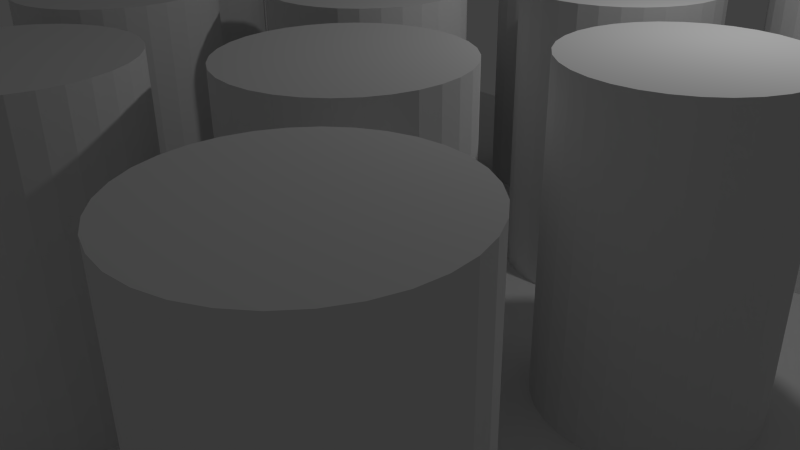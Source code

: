 # Source: board.blend  (saved by Blender 2.68.0; exported with 4.5.12 LTS)
import bpy
from mathutils import Matrix  # noqa: F401  (used for matrix-valued properties, if any)

bpy.ops.wm.read_factory_settings(use_empty=True)
scene = bpy.context.scene
scene.name = 'Scene'

# ---- collections
col_collection_1 = bpy.data.collections.new('Collection 1'); scene.collection.children.link(col_collection_1)

# ---- materials (node trees are filled in below, after node groups)
mat_material = bpy.data.materials.new('Material')
mat_material.alpha_threshold = 0.0
mat_material.use_transparent_shadow = False
mat_material.roughness = 0.5
mat_material.line_color = (0.0, 0.0, 0.0, 1.0)

# ---- material node trees

# ---- world
world_world = bpy.data.worlds.new('World'); scene.world = world_world
world_world.color = (0.05088, 0.05088, 0.05088)
world_world.use_sun_shadow = False
world_world.sun_shadow_jitter_overblur = 0.0
world_world.cycles.sampling_method = 'MANUAL'
world_world.cycles.sample_map_resolution = 256

# ---- cameras
cam_camera = bpy.data.cameras.new('Camera')
cam_camera.clip_end = 100.0
cam_camera.lens = 35.0
cam_camera.sensor_width = 32.0
cam_camera.sensor_height = 18.0
cam_camera.ortho_scale = 7.314
cam_camera.dof.focus_distance = 0.0
cam_camera.dof.aperture_fstop = 128.0

# ---- lights
light_lamp = bpy.data.lights.new('Lamp', 'POINT')
light_lamp.transmission_factor = 0.0
light_lamp.cutoff_distance = 30.0
light_lamp.energy = 100.0
light_lamp.shadow_buffer_clip_start = 1.001
light_lamp.shadow_soft_size = 0.1
light_lamp.shadow_maximum_resolution = 0.006
light_lamp.use_absolute_resolution = True
light_lamp.cycles.use_multiple_importance_sampling = False

# ---- meshes
me_cylinder_025 = bpy.data.meshes.new('Cylinder.025')
me_cylinder_025.from_pydata([(0.0, 0.75, -6.389), (0.0, 0.75, 3.389), (0.1463, 0.7356, -6.389), (0.1463, 0.7356, 3.389), (0.287, 0.6929, -6.389), (0.287, 0.6929, 3.389), (0.4167, 0.6236, -6.389), (0.4167, 0.6236, 3.389), (0.5303, 0.5303, -6.389), (0.5303, 0.5303, 3.389), (0.6236, 0.4167, -6.389), (0.6236, 0.4167, 3.389), (0.6929, 0.287, -6.389), (0.6929, 0.287, 3.389), (0.7356, 0.1463, -6.389), (0.7356, 0.1463, 3.389), (0.75, 5.662e-08, -6.389), (0.75, 5.662e-08, 3.389), (0.7356, -0.1463, -6.389), (0.7356, -0.1463, 3.389), (0.6929, -0.287, -6.389), (0.6929, -0.287, 3.389), (0.6236, -0.4167, -6.389), (0.6236, -0.4167, 3.389), (0.5303, -0.5303, -6.389), (0.5303, -0.5303, 3.389), (0.4167, -0.6236, -6.389), (0.4167, -0.6236, 3.389), (0.287, -0.6929, -6.389), (0.287, -0.6929, 3.389), (0.1463, -0.7356, -6.389), (0.1463, -0.7356, 3.389), (-2.444e-07, -0.75, -6.389), (-2.444e-07, -0.75, 3.389), (-0.1463, -0.7356, -6.389), (-0.1463, -0.7356, 3.389), (-0.287, -0.6929, -6.389), (-0.287, -0.6929, 3.389), (-0.4167, -0.6236, -6.389), (-0.4167, -0.6236, 3.389), (-0.5303, -0.5303, -6.389), (-0.5303, -0.5303, 3.389), (-0.6236, -0.4167, -6.389), (-0.6236, -0.4167, 3.389), (-0.6929, -0.287, -6.389), (-0.6929, -0.287, 3.389), (-0.7356, -0.1463, -6.389), (-0.7356, -0.1463, 3.389), (-0.75, 7.242e-07, -6.389), (-0.75, 7.242e-07, 3.389), (-0.7356, 0.1463, -6.389), (-0.7356, 0.1463, 3.389), (-0.6929, 0.287, -6.389), (-0.6929, 0.287, 3.389), (-0.6236, 0.4167, -6.389), (-0.6236, 0.4167, 3.389), (-0.5303, 0.5303, -6.389), (-0.5303, 0.5303, 3.389), (-0.4167, 0.6236, -6.389), (-0.4167, 0.6236, 3.389), (-0.287, 0.6929, -6.389), (-0.287, 0.6929, 3.389), (-0.1463, 0.7356, -6.389), (-0.1463, 0.7356, 3.389), (0.0, 3.417, -6.389), (0.0, 3.417, 3.389), (0.1463, 3.402, -6.389), (0.1463, 3.402, 3.389), (0.287, 3.36, -6.389), (0.287, 3.36, 3.389), (0.4167, 3.29, -6.389), (0.4167, 3.29, 3.389), (0.5303, 3.197, -6.389), (0.5303, 3.197, 3.389), (0.6236, 3.083, -6.389), (0.6236, 3.083, 3.389), (0.6929, 2.954, -6.389), (0.6929, 2.954, 3.389), (0.7356, 2.813, -6.389), (0.7356, 2.813, 3.389), (0.75, 2.667, -6.389), (0.75, 2.667, 3.389), (0.7356, 2.52, -6.389), (0.7356, 2.52, 3.389), (0.6929, 2.38, -6.389), (0.6929, 2.38, 3.389), (0.6236, 2.25, -6.389), (0.6236, 2.25, 3.389), (0.5303, 2.136, -6.389), (0.5303, 2.136, 3.389), (0.4167, 2.043, -6.389), (0.4167, 2.043, 3.389), (0.287, 1.974, -6.389), (0.287, 1.974, 3.389), (0.1463, 1.931, -6.389), (0.1463, 1.931, 3.389), (-2.444e-07, 1.917, -6.389), (-2.444e-07, 1.917, 3.389), (-0.1463, 1.931, -6.389), (-0.1463, 1.931, 3.389), (-0.287, 1.974, -6.389), (-0.287, 1.974, 3.389), (-0.4167, 2.043, -6.389), (-0.4167, 2.043, 3.389), (-0.5303, 2.136, -6.389), (-0.5303, 2.136, 3.389), (-0.6236, 2.25, -6.389), (-0.6236, 2.25, 3.389), (-0.6929, 2.38, -6.389), (-0.6929, 2.38, 3.389), (-0.7356, 2.52, -6.389), (-0.7356, 2.52, 3.389), (-0.75, 2.667, -6.389), (-0.75, 2.667, 3.389), (-0.7356, 2.813, -6.389), (-0.7356, 2.813, 3.389), (-0.6929, 2.954, -6.389), (-0.6929, 2.954, 3.389), (-0.6236, 3.083, -6.389), (-0.6236, 3.083, 3.389), (-0.5303, 3.197, -6.389), (-0.5303, 3.197, 3.389), (-0.4167, 3.29, -6.389), (-0.4167, 3.29, 3.389), (-0.287, 3.36, -6.389), (-0.287, 3.36, 3.389), (-0.1463, 3.402, -6.389), (-0.1463, 3.402, 3.389), (5.333, -1.917, -6.389), (5.333, -1.917, 3.389), (5.48, -1.931, -6.389), (5.48, -1.931, 3.389), (5.62, -1.974, -6.389), (5.62, -1.974, 3.389), (5.75, -2.043, -6.389), (5.75, -2.043, 3.389), (5.864, -2.136, -6.389), (5.864, -2.136, 3.389), (5.957, -2.25, -6.389), (5.957, -2.25, 3.389), (6.026, -2.38, -6.389), (6.026, -2.38, 3.389), (6.069, -2.52, -6.389), (6.069, -2.52, 3.389), (6.083, -2.667, -6.389), (6.083, -2.667, 3.389), (6.069, -2.813, -6.389), (6.069, -2.813, 3.389), (6.026, -2.954, -6.389), (6.026, -2.954, 3.389), (5.957, -3.083, -6.389), (5.957, -3.083, 3.389), (5.864, -3.197, -6.389), (5.864, -3.197, 3.389), (5.75, -3.29, -6.389), (5.75, -3.29, 3.389), (5.62, -3.36, -6.389), (5.62, -3.36, 3.389), (5.48, -3.402, -6.389), (5.48, -3.402, 3.389), (5.333, -3.417, -6.389), (5.333, -3.417, 3.389), (5.187, -3.402, -6.389), (5.187, -3.402, 3.389), (5.046, -3.36, -6.389), (5.046, -3.36, 3.389), (4.917, -3.29, -6.389), (4.917, -3.29, 3.389), (4.803, -3.197, -6.389), (4.803, -3.197, 3.389), (4.71, -3.083, -6.389), (4.71, -3.083, 3.389), (4.64, -2.954, -6.389), (4.64, -2.954, 3.389), (4.598, -2.813, -6.389), (4.598, -2.813, 3.389), (4.583, -2.667, -6.389), (4.583, -2.667, 3.389), (4.598, -2.52, -6.389), (4.598, -2.52, 3.389), (4.64, -2.38, -6.389), (4.64, -2.38, 3.389), (4.71, -2.25, -6.389), (4.71, -2.25, 3.389), (4.803, -2.136, -6.389), (4.803, -2.136, 3.389), (4.917, -2.043, -6.389), (4.917, -2.043, 3.389), (5.046, -1.974, -6.389), (5.046, -1.974, 3.389), (5.187, -1.931, -6.389), (5.187, -1.931, 3.389), (5.333, 0.75, -6.389), (5.333, 0.75, 3.389), (5.48, 0.7356, -6.389), (5.48, 0.7356, 3.389), (5.62, 0.6929, -6.389), (5.62, 0.6929, 3.389), (5.75, 0.6236, -6.389), (5.75, 0.6236, 3.389), (5.864, 0.5303, -6.389), (5.864, 0.5303, 3.389), (5.957, 0.4167, -6.389), (5.957, 0.4167, 3.389), (6.026, 0.287, -6.389), (6.026, 0.287, 3.389), (6.069, 0.1463, -6.389), (6.069, 0.1463, 3.389), (6.083, 5.662e-08, -6.389), (6.083, 5.662e-08, 3.389), (6.069, -0.1463, -6.389), (6.069, -0.1463, 3.389), (6.026, -0.287, -6.389), (6.026, -0.287, 3.389), (5.957, -0.4167, -6.389), (5.957, -0.4167, 3.389), (5.864, -0.5303, -6.389), (5.864, -0.5303, 3.389), (5.75, -0.6236, -6.389), (5.75, -0.6236, 3.389), (5.62, -0.6929, -6.389), (5.62, -0.6929, 3.389), (5.48, -0.7356, -6.389), (5.48, -0.7356, 3.389), (5.333, -0.75, -6.389), (5.333, -0.75, 3.389), (5.187, -0.7356, -6.389), (5.187, -0.7356, 3.389), (5.046, -0.6929, -6.389), (5.046, -0.6929, 3.389), (4.917, -0.6236, -6.389), (4.917, -0.6236, 3.389), (4.803, -0.5303, -6.389), (4.803, -0.5303, 3.389), (4.71, -0.4167, -6.389), (4.71, -0.4167, 3.389), (4.64, -0.287, -6.389), (4.64, -0.287, 3.389), (4.598, -0.1463, -6.389), (4.598, -0.1463, 3.389), (4.583, 7.242e-07, -6.389), (4.583, 7.242e-07, 3.389), (4.598, 0.1463, -6.389), (4.598, 0.1463, 3.389), (4.64, 0.287, -6.389), (4.64, 0.287, 3.389), (4.71, 0.4167, -6.389), (4.71, 0.4167, 3.389), (4.803, 0.5303, -6.389), (4.803, 0.5303, 3.389), (4.917, 0.6236, -6.389), (4.917, 0.6236, 3.389), (5.046, 0.6929, -6.389), (5.046, 0.6929, 3.389), (5.187, 0.7356, -6.389), (5.187, 0.7356, 3.389), (5.333, 3.417, -6.389), (5.333, 3.417, 3.389), (5.48, 3.402, -6.389), (5.48, 3.402, 3.389), (5.62, 3.36, -6.389), (5.62, 3.36, 3.389), (5.75, 3.29, -6.389), (5.75, 3.29, 3.389), (5.864, 3.197, -6.389), (5.864, 3.197, 3.389), (5.957, 3.083, -6.389), (5.957, 3.083, 3.389), (6.026, 2.954, -6.389), (6.026, 2.954, 3.389), (6.069, 2.813, -6.389), (6.069, 2.813, 3.389), (6.083, 2.667, -6.389), (6.083, 2.667, 3.389), (6.069, 2.52, -6.389), (6.069, 2.52, 3.389), (6.026, 2.38, -6.389), (6.026, 2.38, 3.389), (5.957, 2.25, -6.389), (5.957, 2.25, 3.389), (5.864, 2.136, -6.389), (5.864, 2.136, 3.389), (5.75, 2.043, -6.389), (5.75, 2.043, 3.389), (5.62, 1.974, -6.389), (5.62, 1.974, 3.389), (5.48, 1.931, -6.389), (5.48, 1.931, 3.389), (5.333, 1.917, -6.389), (5.333, 1.917, 3.389), (5.187, 1.931, -6.389), (5.187, 1.931, 3.389), (5.046, 1.974, -6.389), (5.046, 1.974, 3.389), (4.917, 2.043, -6.389), (4.917, 2.043, 3.389), (4.803, 2.136, -6.389), (4.803, 2.136, 3.389), (4.71, 2.25, -6.389), (4.71, 2.25, 3.389), (4.64, 2.38, -6.389), (4.64, 2.38, 3.389), (4.598, 2.52, -6.389), (4.598, 2.52, 3.389), (4.583, 2.667, -6.389), (4.583, 2.667, 3.389), (4.598, 2.813, -6.389), (4.598, 2.813, 3.389), (4.64, 2.954, -6.389), (4.64, 2.954, 3.389), (4.71, 3.083, -6.389), (4.71, 3.083, 3.389), (4.803, 3.197, -6.389), (4.803, 3.197, 3.389), (4.917, 3.29, -6.389), (4.917, 3.29, 3.389), (5.046, 3.36, -6.389), (5.046, 3.36, 3.389), (5.187, 3.402, -6.389), (5.187, 3.402, 3.389), (2.667, 3.417, -6.389), (2.667, 3.417, 3.389), (2.813, 3.402, -6.389), (2.813, 3.402, 3.389), (2.954, 3.36, -6.389), (2.954, 3.36, 3.389), (3.083, 3.29, -6.389), (3.083, 3.29, 3.389), (3.197, 3.197, -6.389), (3.197, 3.197, 3.389), (3.29, 3.083, -6.389), (3.29, 3.083, 3.389), (3.36, 2.954, -6.389), (3.36, 2.954, 3.389), (3.402, 2.813, -6.389), (3.402, 2.813, 3.389), (3.417, 2.667, -6.389), (3.417, 2.667, 3.389), (3.402, 2.52, -6.389), (3.402, 2.52, 3.389), (3.36, 2.38, -6.389), (3.36, 2.38, 3.389), (3.29, 2.25, -6.389), (3.29, 2.25, 3.389), (3.197, 2.136, -6.389), (3.197, 2.136, 3.389), (3.083, 2.043, -6.389), (3.083, 2.043, 3.389), (2.954, 1.974, -6.389), (2.954, 1.974, 3.389), (2.813, 1.931, -6.389), (2.813, 1.931, 3.389), (2.667, 1.917, -6.389), (2.667, 1.917, 3.389), (2.52, 1.931, -6.389), (2.52, 1.931, 3.389), (2.38, 1.974, -6.389), (2.38, 1.974, 3.389), (2.25, 2.043, -6.389), (2.25, 2.043, 3.389), (2.136, 2.136, -6.389), (2.136, 2.136, 3.389), (2.043, 2.25, -6.389), (2.043, 2.25, 3.389), (1.974, 2.38, -6.389), (1.974, 2.38, 3.389), (1.931, 2.52, -6.389), (1.931, 2.52, 3.389), (1.917, 2.667, -6.389), (1.917, 2.667, 3.389), (1.931, 2.813, -6.389), (1.931, 2.813, 3.389), (1.974, 2.954, -6.389), (1.974, 2.954, 3.389), (2.043, 3.083, -6.389), (2.043, 3.083, 3.389), (2.136, 3.197, -6.389), (2.136, 3.197, 3.389), (2.25, 3.29, -6.389), (2.25, 3.29, 3.389), (2.38, 3.36, -6.389), (2.38, 3.36, 3.389), (2.52, 3.402, -6.389), (2.52, 3.402, 3.389), (1.333, 2.083, -6.389), (1.333, 2.083, 3.389), (1.48, 2.069, -6.389), (1.48, 2.069, 3.389), (1.62, 2.026, -6.389), (1.62, 2.026, 3.389), (1.75, 1.957, -6.389), (1.75, 1.957, 3.389), (1.864, 1.864, -6.389), (1.864, 1.864, 3.389), (1.957, 1.75, -6.389), (1.957, 1.75, 3.389), (2.026, 1.62, -6.389), (2.026, 1.62, 3.389), (2.069, 1.48, -6.389), (2.069, 1.48, 3.389), (2.083, 1.333, -6.389), (2.083, 1.333, 3.389), (2.069, 1.187, -6.389), (2.069, 1.187, 3.389), (2.026, 1.046, -6.389), (2.026, 1.046, 3.389), (1.957, 0.9167, -6.389), (1.957, 0.9167, 3.389), (1.864, 0.803, -6.389), (1.864, 0.803, 3.389), (1.75, 0.7097, -6.389), (1.75, 0.7097, 3.389), (1.62, 0.6404, -6.389), (1.62, 0.6404, 3.389), (1.48, 0.5977, -6.389), (1.48, 0.5977, 3.389), (1.333, 0.5833, -6.389), (1.333, 0.5833, 3.389), (1.187, 0.5977, -6.389), (1.187, 0.5977, 3.389), (1.046, 0.6404, -6.389), (1.046, 0.6404, 3.389), (0.9167, 0.7097, -6.389), (0.9167, 0.7097, 3.389), (0.803, 0.803, -6.389), (0.803, 0.803, 3.389), (0.7097, 0.9167, -6.389), (0.7097, 0.9167, 3.389), (0.6404, 1.046, -6.389), (0.6404, 1.046, 3.389), (0.5977, 1.187, -6.389), (0.5977, 1.187, 3.389), (0.5833, 1.333, -6.389), (0.5833, 1.333, 3.389), (0.5977, 1.48, -6.389), (0.5977, 1.48, 3.389), (0.6404, 1.62, -6.389), (0.6404, 1.62, 3.389), (0.7097, 1.75, -6.389), (0.7097, 1.75, 3.389), (0.803, 1.864, -6.389), (0.803, 1.864, 3.389), (0.9167, 1.957, -6.389), (0.9167, 1.957, 3.389), (1.046, 2.026, -6.389), (1.046, 2.026, 3.389), (1.187, 2.069, -6.389), (1.187, 2.069, 3.389), (4.0, 2.083, -6.389), (4.0, 2.083, 3.389), (4.146, 2.069, -6.389), (4.146, 2.069, 3.389), (4.287, 2.026, -6.389), (4.287, 2.026, 3.389), (4.417, 1.957, -6.389), (4.417, 1.957, 3.389), (4.53, 1.864, -6.389), (4.53, 1.864, 3.389), (4.624, 1.75, -6.389), (4.624, 1.75, 3.389), (4.693, 1.62, -6.389), (4.693, 1.62, 3.389), (4.736, 1.48, -6.389), (4.736, 1.48, 3.389), (4.75, 1.333, -6.389), (4.75, 1.333, 3.389), (4.736, 1.187, -6.389), (4.736, 1.187, 3.389), (4.693, 1.046, -6.389), (4.693, 1.046, 3.389), (4.624, 0.9167, -6.389), (4.624, 0.9167, 3.389), (4.53, 0.803, -6.389), (4.53, 0.803, 3.389), (4.417, 0.7097, -6.389), (4.417, 0.7097, 3.389), (4.287, 0.6404, -6.389), (4.287, 0.6404, 3.389), (4.146, 0.5977, -6.389), (4.146, 0.5977, 3.389), (4.0, 0.5833, -6.389), (4.0, 0.5833, 3.389), (3.854, 0.5977, -6.389), (3.854, 0.5977, 3.389), (3.713, 0.6404, -6.389), (3.713, 0.6404, 3.389), (3.583, 0.7097, -6.389), (3.583, 0.7097, 3.389), (3.47, 0.803, -6.389), (3.47, 0.803, 3.389), (3.376, 0.9167, -6.389), (3.376, 0.9167, 3.389), (3.307, 1.046, -6.389), (3.307, 1.046, 3.389), (3.264, 1.187, -6.389), (3.264, 1.187, 3.389), (3.25, 1.333, -6.389), (3.25, 1.333, 3.389), (3.264, 1.48, -6.389), (3.264, 1.48, 3.389), (3.307, 1.62, -6.389), (3.307, 1.62, 3.389), (3.376, 1.75, -6.389), (3.376, 1.75, 3.389), (3.47, 1.864, -6.389), (3.47, 1.864, 3.389), (3.583, 1.957, -6.389), (3.583, 1.957, 3.389), (3.713, 2.026, -6.389), (3.713, 2.026, 3.389), (3.854, 2.069, -6.389), (3.854, 2.069, 3.389), (2.667, -1.917, -6.389), (2.667, -1.917, 3.389), (2.813, -1.931, -6.389), (2.813, -1.931, 3.389), (2.954, -1.974, -6.389), (2.954, -1.974, 3.389), (3.083, -2.043, -6.389), (3.083, -2.043, 3.389), (3.197, -2.136, -6.389), (3.197, -2.136, 3.389), (3.29, -2.25, -6.389), (3.29, -2.25, 3.389), (3.36, -2.38, -6.389), (3.36, -2.38, 3.389), (3.402, -2.52, -6.389), (3.402, -2.52, 3.389), (3.417, -2.667, -6.389), (3.417, -2.667, 3.389), (3.402, -2.813, -6.389), (3.402, -2.813, 3.389), (3.36, -2.954, -6.389), (3.36, -2.954, 3.389), (3.29, -3.083, -6.389), (3.29, -3.083, 3.389), (3.197, -3.197, -6.389), (3.197, -3.197, 3.389), (3.083, -3.29, -6.389), (3.083, -3.29, 3.389), (2.954, -3.36, -6.389), (2.954, -3.36, 3.389), (2.813, -3.402, -6.389), (2.813, -3.402, 3.389), (2.667, -3.417, -6.389), (2.667, -3.417, 3.389), (2.52, -3.402, -6.389), (2.52, -3.402, 3.389), (2.38, -3.36, -6.389), (2.38, -3.36, 3.389), (2.25, -3.29, -6.389), (2.25, -3.29, 3.389), (2.136, -3.197, -6.389), (2.136, -3.197, 3.389), (2.043, -3.083, -6.389), (2.043, -3.083, 3.389), (1.974, -2.954, -6.389), (1.974, -2.954, 3.389), (1.931, -2.813, -6.389), (1.931, -2.813, 3.389), (1.917, -2.667, -6.389), (1.917, -2.667, 3.389), (1.931, -2.52, -6.389), (1.931, -2.52, 3.389), (1.974, -2.38, -6.389), (1.974, -2.38, 3.389), (2.043, -2.25, -6.389), (2.043, -2.25, 3.389), (2.136, -2.136, -6.389), (2.136, -2.136, 3.389), (2.25, -2.043, -6.389), (2.25, -2.043, 3.389), (2.38, -1.974, -6.389), (2.38, -1.974, 3.389), (2.52, -1.931, -6.389), (2.52, -1.931, 3.389), (0.0, -1.917, -6.389), (0.0, -1.917, 3.389), (0.1463, -1.931, -6.389), (0.1463, -1.931, 3.389), (0.287, -1.974, -6.389), (0.287, -1.974, 3.389), (0.4167, -2.043, -6.389), (0.4167, -2.043, 3.389), (0.5303, -2.136, -6.389), (0.5303, -2.136, 3.389), (0.6236, -2.25, -6.389), (0.6236, -2.25, 3.389), (0.6929, -2.38, -6.389), (0.6929, -2.38, 3.389), (0.7356, -2.52, -6.389), (0.7356, -2.52, 3.389), (0.75, -2.667, -6.389), (0.75, -2.667, 3.389), (0.7356, -2.813, -6.389), (0.7356, -2.813, 3.389), (0.6929, -2.954, -6.389), (0.6929, -2.954, 3.389), (0.6236, -3.083, -6.389), (0.6236, -3.083, 3.389), (0.5303, -3.197, -6.389), (0.5303, -3.197, 3.389), (0.4167, -3.29, -6.389), (0.4167, -3.29, 3.389), (0.287, -3.36, -6.389), (0.287, -3.36, 3.389), (0.1463, -3.402, -6.389), (0.1463, -3.402, 3.389), (-2.444e-07, -3.417, -6.389), (-2.444e-07, -3.417, 3.389), (-0.1463, -3.402, -6.389), (-0.1463, -3.402, 3.389), (-0.287, -3.36, -6.389), (-0.287, -3.36, 3.389), (-0.4167, -3.29, -6.389), (-0.4167, -3.29, 3.389), (-0.5303, -3.197, -6.389), (-0.5303, -3.197, 3.389), (-0.6236, -3.083, -6.389), (-0.6236, -3.083, 3.389), (-0.6929, -2.954, -6.389), (-0.6929, -2.954, 3.389), (-0.7356, -2.813, -6.389), (-0.7356, -2.813, 3.389), (-0.75, -2.667, -6.389), (-0.75, -2.667, 3.389), (-0.7356, -2.52, -6.389), (-0.7356, -2.52, 3.389), (-0.6929, -2.38, -6.389), (-0.6929, -2.38, 3.389), (-0.6236, -2.25, -6.389), (-0.6236, -2.25, 3.389), (-0.5303, -2.136, -6.389), (-0.5303, -2.136, 3.389), (-0.4167, -2.043, -6.389), (-0.4167, -2.043, 3.389), (-0.287, -1.974, -6.389), (-0.287, -1.974, 3.389), (-0.1463, -1.931, -6.389), (-0.1463, -1.931, 3.389), (1.333, -0.5833, -6.389), (1.333, -0.5833, 3.389), (1.48, -0.5977, -6.389), (1.48, -0.5977, 3.389), (1.62, -0.6404, -6.389), (1.62, -0.6404, 3.389), (1.75, -0.7097, -6.389), (1.75, -0.7097, 3.389), (1.864, -0.803, -6.389), (1.864, -0.803, 3.389), (1.957, -0.9167, -6.389), (1.957, -0.9167, 3.389), (2.026, -1.046, -6.389), (2.026, -1.046, 3.389), (2.069, -1.187, -6.389), (2.069, -1.187, 3.389), (2.083, -1.333, -6.389), (2.083, -1.333, 3.389), (2.069, -1.48, -6.389), (2.069, -1.48, 3.389), (2.026, -1.62, -6.389), (2.026, -1.62, 3.389), (1.957, -1.75, -6.389), (1.957, -1.75, 3.389), (1.864, -1.864, -6.389), (1.864, -1.864, 3.389), (1.75, -1.957, -6.389), (1.75, -1.957, 3.389), (1.62, -2.026, -6.389), (1.62, -2.026, 3.389), (1.48, -2.069, -6.389), (1.48, -2.069, 3.389), (1.333, -2.083, -6.389), (1.333, -2.083, 3.389), (1.187, -2.069, -6.389), (1.187, -2.069, 3.389), (1.046, -2.026, -6.389), (1.046, -2.026, 3.389), (0.9167, -1.957, -6.389), (0.9167, -1.957, 3.389), (0.803, -1.864, -6.389), (0.803, -1.864, 3.389), (0.7097, -1.75, -6.389), (0.7097, -1.75, 3.389), (0.6404, -1.62, -6.389), (0.6404, -1.62, 3.389), (0.5977, -1.48, -6.389), (0.5977, -1.48, 3.389), (0.5833, -1.333, -6.389), (0.5833, -1.333, 3.389), (0.5977, -1.187, -6.389), (0.5977, -1.187, 3.389), (0.6404, -1.046, -6.389), (0.6404, -1.046, 3.389), (0.7097, -0.9167, -6.389), (0.7097, -0.9167, 3.389), (0.803, -0.803, -6.389), (0.803, -0.803, 3.389), (0.9167, -0.7097, -6.389), (0.9167, -0.7097, 3.389), (1.046, -0.6404, -6.389), (1.046, -0.6404, 3.389), (1.187, -0.5977, -6.389), (1.187, -0.5977, 3.389), (4.0, -0.5833, -6.389), (4.0, -0.5833, 3.389), (4.146, -0.5977, -6.389), (4.146, -0.5977, 3.389), (4.287, -0.6404, -6.389), (4.287, -0.6404, 3.389), (4.417, -0.7097, -6.389), (4.417, -0.7097, 3.389), (4.53, -0.803, -6.389), (4.53, -0.803, 3.389), (4.624, -0.9167, -6.389), (4.624, -0.9167, 3.389), (4.693, -1.046, -6.389), (4.693, -1.046, 3.389), (4.736, -1.187, -6.389), (4.736, -1.187, 3.389), (4.75, -1.333, -6.389), (4.75, -1.333, 3.389), (4.736, -1.48, -6.389), (4.736, -1.48, 3.389), (4.693, -1.62, -6.389), (4.693, -1.62, 3.389), (4.624, -1.75, -6.389), (4.624, -1.75, 3.389), (4.53, -1.864, -6.389), (4.53, -1.864, 3.389), (4.417, -1.957, -6.389), (4.417, -1.957, 3.389), (4.287, -2.026, -6.389), (4.287, -2.026, 3.389), (4.146, -2.069, -6.389), (4.146, -2.069, 3.389), (4.0, -2.083, -6.389), (4.0, -2.083, 3.389), (3.854, -2.069, -6.389), (3.854, -2.069, 3.389), (3.713, -2.026, -6.389), (3.713, -2.026, 3.389), (3.583, -1.957, -6.389), (3.583, -1.957, 3.389), (3.47, -1.864, -6.389), (3.47, -1.864, 3.389), (3.376, -1.75, -6.389), (3.376, -1.75, 3.389), (3.307, -1.62, -6.389), (3.307, -1.62, 3.389), (3.264, -1.48, -6.389), (3.264, -1.48, 3.389), (3.25, -1.333, -6.389), (3.25, -1.333, 3.389), (3.264, -1.187, -6.389), (3.264, -1.187, 3.389), (3.307, -1.046, -6.389), (3.307, -1.046, 3.389), (3.376, -0.9167, -6.389), (3.376, -0.9167, 3.389), (3.47, -0.803, -6.389), (3.47, -0.803, 3.389), (3.583, -0.7097, -6.389), (3.583, -0.7097, 3.389), (3.713, -0.6404, -6.389), (3.713, -0.6404, 3.389), (3.854, -0.5977, -6.389), (3.854, -0.5977, 3.389), (2.667, 0.75, -6.389), (2.667, 0.75, 3.389), (2.813, 0.7356, -6.389), (2.813, 0.7356, 3.389), (2.954, 0.6929, -6.389), (2.954, 0.6929, 3.389), (3.083, 0.6236, -6.389), (3.083, 0.6236, 3.389), (3.197, 0.5303, -6.389), (3.197, 0.5303, 3.389), (3.29, 0.4167, -6.389), (3.29, 0.4167, 3.389), (3.36, 0.287, -6.389), (3.36, 0.287, 3.389), (3.402, 0.1463, -6.389), (3.402, 0.1463, 3.389), (3.417, 5.662e-08, -6.389), (3.417, 5.662e-08, 3.389), (3.402, -0.1463, -6.389), (3.402, -0.1463, 3.389), (3.36, -0.287, -6.389), (3.36, -0.287, 3.389), (3.29, -0.4167, -6.389), (3.29, -0.4167, 3.389), (3.197, -0.5303, -6.389), (3.197, -0.5303, 3.389), (3.083, -0.6236, -6.389), (3.083, -0.6236, 3.389), (2.954, -0.6929, -6.389), (2.954, -0.6929, 3.389), (2.813, -0.7356, -6.389), (2.813, -0.7356, 3.389), (2.667, -0.75, -6.389), (2.667, -0.75, 3.389), (2.52, -0.7356, -6.389), (2.52, -0.7356, 3.389), (2.38, -0.6929, -6.389), (2.38, -0.6929, 3.389), (2.25, -0.6236, -6.389), (2.25, -0.6236, 3.389), (2.136, -0.5303, -6.389), (2.136, -0.5303, 3.389), (2.043, -0.4167, -6.389), (2.043, -0.4167, 3.389), (1.974, -0.287, -6.389), (1.974, -0.287, 3.389), (1.931, -0.1463, -6.389), (1.931, -0.1463, 3.389), (1.917, 7.242e-07, -6.389), (1.917, 7.242e-07, 3.389), (1.931, 0.1463, -6.389), (1.931, 0.1463, 3.389), (1.974, 0.287, -6.389), (1.974, 0.287, 3.389), (2.043, 0.4167, -6.389), (2.043, 0.4167, 3.389), (2.136, 0.5303, -6.389), (2.136, 0.5303, 3.389), (2.25, 0.6236, -6.389), (2.25, 0.6236, 3.389), (2.38, 0.6929, -6.389), (2.38, 0.6929, 3.389), (2.52, 0.7356, -6.389), (2.52, 0.7356, 3.389)], [], [(0, 1, 3, 2), (2, 3, 5, 4), (4, 5, 7, 6), (6, 7, 9, 8), (8, 9, 11, 10), (10, 11, 13, 12), (12, 13, 15, 14), (14, 15, 17, 16), (16, 17, 19, 18), (18, 19, 21, 20), (20, 21, 23, 22), (22, 23, 25, 24), (24, 25, 27, 26), (26, 27, 29, 28), (28, 29, 31, 30), (30, 31, 33, 32), (32, 33, 35, 34), (34, 35, 37, 36), (36, 37, 39, 38), (38, 39, 41, 40), (40, 41, 43, 42), (42, 43, 45, 44), (44, 45, 47, 46), (46, 47, 49, 48), (48, 49, 51, 50), (50, 51, 53, 52), (52, 53, 55, 54), (54, 55, 57, 56), (56, 57, 59, 58), (58, 59, 61, 60), (3, 1, 63, 61, 59, 57, 55, 53, 51, 49, 47, 45, 43, 41, 39, 37, 35, 33, 31, 29, 27, 25, 23, 21, 19, 17, 15, 13, 11, 9, 7, 5), (62, 63, 1, 0), (60, 61, 63, 62), (0, 2, 4, 6, 8, 10, 12, 14, 16, 18, 20, 22, 24, 26, 28, 30, 32, 34, 36, 38, 40, 42, 44, 46, 48, 50, 52, 54, 56, 58, 60, 62), (64, 65, 67, 66), (66, 67, 69, 68), (68, 69, 71, 70), (70, 71, 73, 72), (72, 73, 75, 74), (74, 75, 77, 76), (76, 77, 79, 78), (78, 79, 81, 80), (80, 81, 83, 82), (82, 83, 85, 84), (84, 85, 87, 86), (86, 87, 89, 88), (88, 89, 91, 90), (90, 91, 93, 92), (92, 93, 95, 94), (94, 95, 97, 96), (96, 97, 99, 98), (98, 99, 101, 100), (100, 101, 103, 102), (102, 103, 105, 104), (104, 105, 107, 106), (106, 107, 109, 108), (108, 109, 111, 110), (110, 111, 113, 112), (112, 113, 115, 114), (114, 115, 117, 116), (116, 117, 119, 118), (118, 119, 121, 120), (120, 121, 123, 122), (122, 123, 125, 124), (67, 65, 127, 125, 123, 121, 119, 117, 115, 113, 111, 109, 107, 105, 103, 101, 99, 97, 95, 93, 91, 89, 87, 85, 83, 81, 79, 77, 75, 73, 71, 69), (126, 127, 65, 64), (124, 125, 127, 126), (64, 66, 68, 70, 72, 74, 76, 78, 80, 82, 84, 86, 88, 90, 92, 94, 96, 98, 100, 102, 104, 106, 108, 110, 112, 114, 116, 118, 120, 122, 124, 126), (128, 129, 131, 130), (130, 131, 133, 132), (132, 133, 135, 134), (134, 135, 137, 136), (136, 137, 139, 138), (138, 139, 141, 140), (140, 141, 143, 142), (142, 143, 145, 144), (144, 145, 147, 146), (146, 147, 149, 148), (148, 149, 151, 150), (150, 151, 153, 152), (152, 153, 155, 154), (154, 155, 157, 156), (156, 157, 159, 158), (158, 159, 161, 160), (160, 161, 163, 162), (162, 163, 165, 164), (164, 165, 167, 166), (166, 167, 169, 168), (168, 169, 171, 170), (170, 171, 173, 172), (172, 173, 175, 174), (174, 175, 177, 176), (176, 177, 179, 178), (178, 179, 181, 180), (180, 181, 183, 182), (182, 183, 185, 184), (184, 185, 187, 186), (186, 187, 189, 188), (131, 129, 191, 189, 187, 185, 183, 181, 179, 177, 175, 173, 171, 169, 167, 165, 163, 161, 159, 157, 155, 153, 151, 149, 147, 145, 143, 141, 139, 137, 135, 133), (190, 191, 129, 128), (188, 189, 191, 190), (128, 130, 132, 134, 136, 138, 140, 142, 144, 146, 148, 150, 152, 154, 156, 158, 160, 162, 164, 166, 168, 170, 172, 174, 176, 178, 180, 182, 184, 186, 188, 190), (192, 193, 195, 194), (194, 195, 197, 196), (196, 197, 199, 198), (198, 199, 201, 200), (200, 201, 203, 202), (202, 203, 205, 204), (204, 205, 207, 206), (206, 207, 209, 208), (208, 209, 211, 210), (210, 211, 213, 212), (212, 213, 215, 214), (214, 215, 217, 216), (216, 217, 219, 218), (218, 219, 221, 220), (220, 221, 223, 222), (222, 223, 225, 224), (224, 225, 227, 226), (226, 227, 229, 228), (228, 229, 231, 230), (230, 231, 233, 232), (232, 233, 235, 234), (234, 235, 237, 236), (236, 237, 239, 238), (238, 239, 241, 240), (240, 241, 243, 242), (242, 243, 245, 244), (244, 245, 247, 246), (246, 247, 249, 248), (248, 249, 251, 250), (250, 251, 253, 252), (195, 193, 255, 253, 251, 249, 247, 245, 243, 241, 239, 237, 235, 233, 231, 229, 227, 225, 223, 221, 219, 217, 215, 213, 211, 209, 207, 205, 203, 201, 199, 197), (254, 255, 193, 192), (252, 253, 255, 254), (192, 194, 196, 198, 200, 202, 204, 206, 208, 210, 212, 214, 216, 218, 220, 222, 224, 226, 228, 230, 232, 234, 236, 238, 240, 242, 244, 246, 248, 250, 252, 254), (256, 257, 259, 258), (258, 259, 261, 260), (260, 261, 263, 262), (262, 263, 265, 264), (264, 265, 267, 266), (266, 267, 269, 268), (268, 269, 271, 270), (270, 271, 273, 272), (272, 273, 275, 274), (274, 275, 277, 276), (276, 277, 279, 278), (278, 279, 281, 280), (280, 281, 283, 282), (282, 283, 285, 284), (284, 285, 287, 286), (286, 287, 289, 288), (288, 289, 291, 290), (290, 291, 293, 292), (292, 293, 295, 294), (294, 295, 297, 296), (296, 297, 299, 298), (298, 299, 301, 300), (300, 301, 303, 302), (302, 303, 305, 304), (304, 305, 307, 306), (306, 307, 309, 308), (308, 309, 311, 310), (310, 311, 313, 312), (312, 313, 315, 314), (314, 315, 317, 316), (259, 257, 319, 317, 315, 313, 311, 309, 307, 305, 303, 301, 299, 297, 295, 293, 291, 289, 287, 285, 283, 281, 279, 277, 275, 273, 271, 269, 267, 265, 263, 261), (318, 319, 257, 256), (316, 317, 319, 318), (256, 258, 260, 262, 264, 266, 268, 270, 272, 274, 276, 278, 280, 282, 284, 286, 288, 290, 292, 294, 296, 298, 300, 302, 304, 306, 308, 310, 312, 314, 316, 318), (320, 321, 323, 322), (322, 323, 325, 324), (324, 325, 327, 326), (326, 327, 329, 328), (328, 329, 331, 330), (330, 331, 333, 332), (332, 333, 335, 334), (334, 335, 337, 336), (336, 337, 339, 338), (338, 339, 341, 340), (340, 341, 343, 342), (342, 343, 345, 344), (344, 345, 347, 346), (346, 347, 349, 348), (348, 349, 351, 350), (350, 351, 353, 352), (352, 353, 355, 354), (354, 355, 357, 356), (356, 357, 359, 358), (358, 359, 361, 360), (360, 361, 363, 362), (362, 363, 365, 364), (364, 365, 367, 366), (366, 367, 369, 368), (368, 369, 371, 370), (370, 371, 373, 372), (372, 373, 375, 374), (374, 375, 377, 376), (376, 377, 379, 378), (378, 379, 381, 380), (323, 321, 383, 381, 379, 377, 375, 373, 371, 369, 367, 365, 363, 361, 359, 357, 355, 353, 351, 349, 347, 345, 343, 341, 339, 337, 335, 333, 331, 329, 327, 325), (382, 383, 321, 320), (380, 381, 383, 382), (320, 322, 324, 326, 328, 330, 332, 334, 336, 338, 340, 342, 344, 346, 348, 350, 352, 354, 356, 358, 360, 362, 364, 366, 368, 370, 372, 374, 376, 378, 380, 382), (384, 385, 387, 386), (386, 387, 389, 388), (388, 389, 391, 390), (390, 391, 393, 392), (392, 393, 395, 394), (394, 395, 397, 396), (396, 397, 399, 398), (398, 399, 401, 400), (400, 401, 403, 402), (402, 403, 405, 404), (404, 405, 407, 406), (406, 407, 409, 408), (408, 409, 411, 410), (410, 411, 413, 412), (412, 413, 415, 414), (414, 415, 417, 416), (416, 417, 419, 418), (418, 419, 421, 420), (420, 421, 423, 422), (422, 423, 425, 424), (424, 425, 427, 426), (426, 427, 429, 428), (428, 429, 431, 430), (430, 431, 433, 432), (432, 433, 435, 434), (434, 435, 437, 436), (436, 437, 439, 438), (438, 439, 441, 440), (440, 441, 443, 442), (442, 443, 445, 444), (387, 385, 447, 445, 443, 441, 439, 437, 435, 433, 431, 429, 427, 425, 423, 421, 419, 417, 415, 413, 411, 409, 407, 405, 403, 401, 399, 397, 395, 393, 391, 389), (446, 447, 385, 384), (444, 445, 447, 446), (384, 386, 388, 390, 392, 394, 396, 398, 400, 402, 404, 406, 408, 410, 412, 414, 416, 418, 420, 422, 424, 426, 428, 430, 432, 434, 436, 438, 440, 442, 444, 446), (448, 449, 451, 450), (450, 451, 453, 452), (452, 453, 455, 454), (454, 455, 457, 456), (456, 457, 459, 458), (458, 459, 461, 460), (460, 461, 463, 462), (462, 463, 465, 464), (464, 465, 467, 466), (466, 467, 469, 468), (468, 469, 471, 470), (470, 471, 473, 472), (472, 473, 475, 474), (474, 475, 477, 476), (476, 477, 479, 478), (478, 479, 481, 480), (480, 481, 483, 482), (482, 483, 485, 484), (484, 485, 487, 486), (486, 487, 489, 488), (488, 489, 491, 490), (490, 491, 493, 492), (492, 493, 495, 494), (494, 495, 497, 496), (496, 497, 499, 498), (498, 499, 501, 500), (500, 501, 503, 502), (502, 503, 505, 504), (504, 505, 507, 506), (506, 507, 509, 508), (451, 449, 511, 509, 507, 505, 503, 501, 499, 497, 495, 493, 491, 489, 487, 485, 483, 481, 479, 477, 475, 473, 471, 469, 467, 465, 463, 461, 459, 457, 455, 453), (510, 511, 449, 448), (508, 509, 511, 510), (448, 450, 452, 454, 456, 458, 460, 462, 464, 466, 468, 470, 472, 474, 476, 478, 480, 482, 484, 486, 488, 490, 492, 494, 496, 498, 500, 502, 504, 506, 508, 510), (512, 513, 515, 514), (514, 515, 517, 516), (516, 517, 519, 518), (518, 519, 521, 520), (520, 521, 523, 522), (522, 523, 525, 524), (524, 525, 527, 526), (526, 527, 529, 528), (528, 529, 531, 530), (530, 531, 533, 532), (532, 533, 535, 534), (534, 535, 537, 536), (536, 537, 539, 538), (538, 539, 541, 540), (540, 541, 543, 542), (542, 543, 545, 544), (544, 545, 547, 546), (546, 547, 549, 548), (548, 549, 551, 550), (550, 551, 553, 552), (552, 553, 555, 554), (554, 555, 557, 556), (556, 557, 559, 558), (558, 559, 561, 560), (560, 561, 563, 562), (562, 563, 565, 564), (564, 565, 567, 566), (566, 567, 569, 568), (568, 569, 571, 570), (570, 571, 573, 572), (515, 513, 575, 573, 571, 569, 567, 565, 563, 561, 559, 557, 555, 553, 551, 549, 547, 545, 543, 541, 539, 537, 535, 533, 531, 529, 527, 525, 523, 521, 519, 517), (574, 575, 513, 512), (572, 573, 575, 574), (512, 514, 516, 518, 520, 522, 524, 526, 528, 530, 532, 534, 536, 538, 540, 542, 544, 546, 548, 550, 552, 554, 556, 558, 560, 562, 564, 566, 568, 570, 572, 574), (576, 577, 579, 578), (578, 579, 581, 580), (580, 581, 583, 582), (582, 583, 585, 584), (584, 585, 587, 586), (586, 587, 589, 588), (588, 589, 591, 590), (590, 591, 593, 592), (592, 593, 595, 594), (594, 595, 597, 596), (596, 597, 599, 598), (598, 599, 601, 600), (600, 601, 603, 602), (602, 603, 605, 604), (604, 605, 607, 606), (606, 607, 609, 608), (608, 609, 611, 610), (610, 611, 613, 612), (612, 613, 615, 614), (614, 615, 617, 616), (616, 617, 619, 618), (618, 619, 621, 620), (620, 621, 623, 622), (622, 623, 625, 624), (624, 625, 627, 626), (626, 627, 629, 628), (628, 629, 631, 630), (630, 631, 633, 632), (632, 633, 635, 634), (634, 635, 637, 636), (579, 577, 639, 637, 635, 633, 631, 629, 627, 625, 623, 621, 619, 617, 615, 613, 611, 609, 607, 605, 603, 601, 599, 597, 595, 593, 591, 589, 587, 585, 583, 581), (638, 639, 577, 576), (636, 637, 639, 638), (576, 578, 580, 582, 584, 586, 588, 590, 592, 594, 596, 598, 600, 602, 604, 606, 608, 610, 612, 614, 616, 618, 620, 622, 624, 626, 628, 630, 632, 634, 636, 638), (640, 641, 643, 642), (642, 643, 645, 644), (644, 645, 647, 646), (646, 647, 649, 648), (648, 649, 651, 650), (650, 651, 653, 652), (652, 653, 655, 654), (654, 655, 657, 656), (656, 657, 659, 658), (658, 659, 661, 660), (660, 661, 663, 662), (662, 663, 665, 664), (664, 665, 667, 666), (666, 667, 669, 668), (668, 669, 671, 670), (670, 671, 673, 672), (672, 673, 675, 674), (674, 675, 677, 676), (676, 677, 679, 678), (678, 679, 681, 680), (680, 681, 683, 682), (682, 683, 685, 684), (684, 685, 687, 686), (686, 687, 689, 688), (688, 689, 691, 690), (690, 691, 693, 692), (692, 693, 695, 694), (694, 695, 697, 696), (696, 697, 699, 698), (698, 699, 701, 700), (643, 641, 703, 701, 699, 697, 695, 693, 691, 689, 687, 685, 683, 681, 679, 677, 675, 673, 671, 669, 667, 665, 663, 661, 659, 657, 655, 653, 651, 649, 647, 645), (702, 703, 641, 640), (700, 701, 703, 702), (640, 642, 644, 646, 648, 650, 652, 654, 656, 658, 660, 662, 664, 666, 668, 670, 672, 674, 676, 678, 680, 682, 684, 686, 688, 690, 692, 694, 696, 698, 700, 702), (704, 705, 707, 706), (706, 707, 709, 708), (708, 709, 711, 710), (710, 711, 713, 712), (712, 713, 715, 714), (714, 715, 717, 716), (716, 717, 719, 718), (718, 719, 721, 720), (720, 721, 723, 722), (722, 723, 725, 724), (724, 725, 727, 726), (726, 727, 729, 728), (728, 729, 731, 730), (730, 731, 733, 732), (732, 733, 735, 734), (734, 735, 737, 736), (736, 737, 739, 738), (738, 739, 741, 740), (740, 741, 743, 742), (742, 743, 745, 744), (744, 745, 747, 746), (746, 747, 749, 748), (748, 749, 751, 750), (750, 751, 753, 752), (752, 753, 755, 754), (754, 755, 757, 756), (756, 757, 759, 758), (758, 759, 761, 760), (760, 761, 763, 762), (762, 763, 765, 764), (707, 705, 767, 765, 763, 761, 759, 757, 755, 753, 751, 749, 747, 745, 743, 741, 739, 737, 735, 733, 731, 729, 727, 725, 723, 721, 719, 717, 715, 713, 711, 709), (766, 767, 705, 704), (764, 765, 767, 766), (704, 706, 708, 710, 712, 714, 716, 718, 720, 722, 724, 726, 728, 730, 732, 734, 736, 738, 740, 742, 744, 746, 748, 750, 752, 754, 756, 758, 760, 762, 764, 766), (768, 769, 771, 770), (770, 771, 773, 772), (772, 773, 775, 774), (774, 775, 777, 776), (776, 777, 779, 778), (778, 779, 781, 780), (780, 781, 783, 782), (782, 783, 785, 784), (784, 785, 787, 786), (786, 787, 789, 788), (788, 789, 791, 790), (790, 791, 793, 792), (792, 793, 795, 794), (794, 795, 797, 796), (796, 797, 799, 798), (798, 799, 801, 800), (800, 801, 803, 802), (802, 803, 805, 804), (804, 805, 807, 806), (806, 807, 809, 808), (808, 809, 811, 810), (810, 811, 813, 812), (812, 813, 815, 814), (814, 815, 817, 816), (816, 817, 819, 818), (818, 819, 821, 820), (820, 821, 823, 822), (822, 823, 825, 824), (824, 825, 827, 826), (826, 827, 829, 828), (771, 769, 831, 829, 827, 825, 823, 821, 819, 817, 815, 813, 811, 809, 807, 805, 803, 801, 799, 797, 795, 793, 791, 789, 787, 785, 783, 781, 779, 777, 775, 773), (830, 831, 769, 768), (828, 829, 831, 830), (768, 770, 772, 774, 776, 778, 780, 782, 784, 786, 788, 790, 792, 794, 796, 798, 800, 802, 804, 806, 808, 810, 812, 814, 816, 818, 820, 822, 824, 826, 828, 830)])
me_cylinder_025.use_remesh_preserve_volume = False
me_cylinder_025.use_remesh_preserve_attributes = False
me_cylinder_025.use_mirror_vertex_groups = False
me_cylinder_025.update()
me_cube = bpy.data.meshes.new('Cube')
me_cube.from_pydata([(6.0, 6.0, -7.007), (6.0, -6.0, -7.007), (-6.0, -6.0, -7.007), (-6.0, 6.0, -7.007), (6.0, 6.0, 0.0), (6.0, -6.0, 0.0), (-6.0, -6.0, 0.0), (-6.0, 6.0, 0.0)], [], [(0, 1, 2, 3), (4, 7, 6, 5), (0, 4, 5, 1), (1, 5, 6, 2), (2, 6, 7, 3), (4, 0, 3, 7)])
me_cube.materials.append(mat_material)
me_cube.use_remesh_preserve_volume = False
me_cube.use_remesh_preserve_attributes = False
me_cube.use_mirror_vertex_groups = False
me_cube.update()

# ---- objects
ob_holes = bpy.data.objects.new('holes', me_cylinder_025)
ob_board = bpy.data.objects.new('board', me_cube)
ob_lamp = bpy.data.objects.new('Lamp', light_lamp)
ob_camera = bpy.data.objects.new('Camera', cam_camera)

# ---- transforms, parenting, visibility, modifiers, constraints
ob_holes.location = (-4.0, 0.0, 0.0)
ob_holes.scale = (1.5, 1.5, 1.0)
ob_holes.hide_viewport = True
ob_holes.lineart.crease_threshold = 0.0
ob_board.location = (0.0, 0.0, 0.0)
ob_board.lock_rotations_4d = False
ob_board.empty_display_type = 'ARROWS'
ob_board.lineart.crease_threshold = 0.0
_m = ob_board.modifiers.new('Boolean', 'BOOLEAN')
_m.object = ob_holes
_m.solver = 'FAST'
ob_lamp.location = (4.076, 1.005, 5.904)
ob_lamp.rotation_euler = (0.6503, 0.05522, 1.866)
ob_lamp.lock_rotations_4d = False
ob_lamp.empty_display_type = 'ARROWS'
ob_lamp.color = (0.0, 0.0, 0.0, 0.0)
ob_lamp.lineart.crease_threshold = 0.0
ob_camera.location = (7.481, -6.508, 5.344)
ob_camera.rotation_euler = (1.109, 0.01082, 0.8149)
ob_camera.lock_rotations_4d = False
ob_camera.empty_display_type = 'ARROWS'
ob_camera.color = (0.0, 0.0, 0.0, 0.0)
ob_camera.display_type = 'WIRE'
ob_camera.lineart.crease_threshold = 0.0

# ---- collection membership
col_collection_1.objects.link(ob_holes)
col_collection_1.objects.link(ob_board)
col_collection_1.objects.link(ob_lamp)
col_collection_1.objects.link(ob_camera)

# ---- scene / render settings (as saved in the file)
scene.camera = ob_camera
scene.frame_start = 1; scene.frame_end = 250; scene.frame_set(1)
scene.render.engine = 'BLENDER_EEVEE_NEXT'
scene.render.image_settings.color_mode = 'RGB'
scene.render.image_settings.compression = 90
scene.render.resolution_percentage = 50
scene.render.dither_intensity = 0.0
scene.cycles.use_denoising = False
scene.cycles.samples = 10
scene.cycles.sampling_pattern = 'TABULATED_SOBOL'
scene.cycles.light_sampling_threshold = 0.0
scene.cycles.use_adaptive_sampling = False
scene.cycles.use_light_tree = False
scene.cycles.blur_glossy = 0.0
scene.cycles.volume_bounces = 1
scene.cycles.pixel_filter_type = 'GAUSSIAN'
scene.cycles.sample_clamp_indirect = 0.0
scene.view_settings.view_transform = 'Standard'
bpy.context.view_layer.update()
